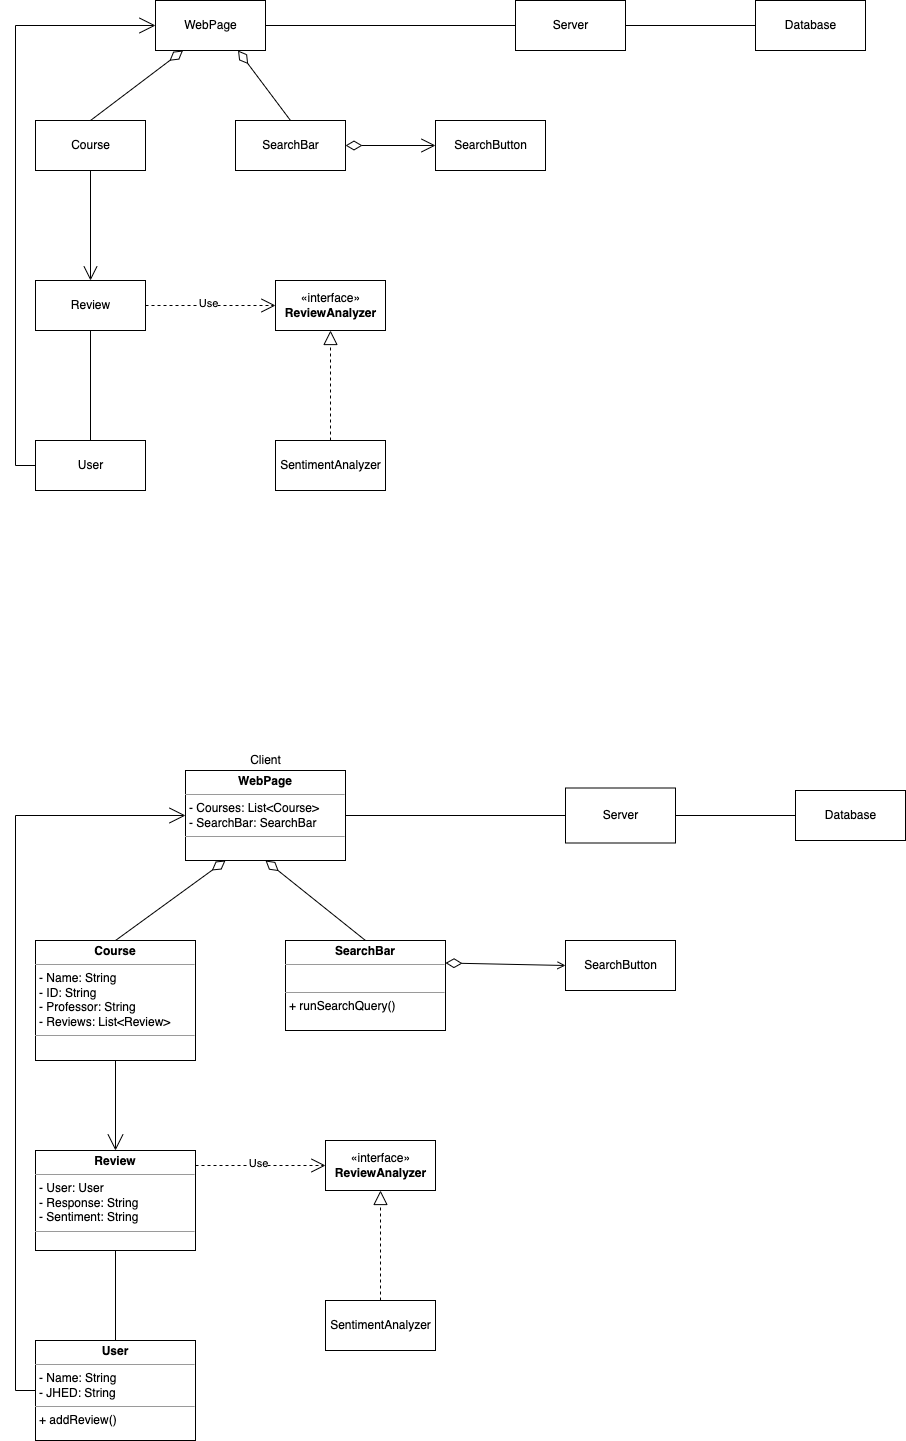

The diagram above was exported from draw.io. Its source (the exported page's mxGraphModel, read from the mxfile embedded in the PNG):
<mxGraphModel dx="1104" dy="1750" grid="1" gridSize="10" guides="1" tooltips="1" connect="1" arrows="1" fold="1" page="1" pageScale="1" pageWidth="1100" pageHeight="850" math="0" shadow="0">
  <root>
    <mxCell id="0" />
    <mxCell id="1" parent="0" />
    <mxCell id="2" style="rounded=0;orthogonalLoop=1;jettySize=auto;html=1;exitX=0.25;exitY=1;exitDx=0;exitDy=0;entryX=0.5;entryY=0;entryDx=0;entryDy=0;startArrow=diamondThin;startFill=0;endArrow=none;endFill=0;startSize=14;endSize=12;sourcePerimeterSpacing=0;" edge="1" source="5" target="7" parent="1">
      <mxGeometry relative="1" as="geometry" />
    </mxCell>
    <mxCell id="3" style="edgeStyle=none;rounded=0;orthogonalLoop=1;jettySize=auto;html=1;exitX=0.75;exitY=1;exitDx=0;exitDy=0;entryX=0.5;entryY=0;entryDx=0;entryDy=0;startArrow=diamondThin;startFill=0;endArrow=none;endFill=0;startSize=14;endSize=12;sourcePerimeterSpacing=0;" edge="1" source="5" target="20" parent="1">
      <mxGeometry relative="1" as="geometry" />
    </mxCell>
    <mxCell id="4" style="edgeStyle=none;rounded=0;orthogonalLoop=1;jettySize=auto;html=1;exitX=1;exitY=0.5;exitDx=0;exitDy=0;entryX=0;entryY=0.5;entryDx=0;entryDy=0;startArrow=none;startFill=0;endArrow=none;endFill=0;startSize=14;endSize=12;sourcePerimeterSpacing=0;" edge="1" source="5" target="17" parent="1">
      <mxGeometry relative="1" as="geometry" />
    </mxCell>
    <mxCell id="5" value="WebPage" style="html=1;" vertex="1" parent="1">
      <mxGeometry x="200" y="110" width="110" height="50" as="geometry" />
    </mxCell>
    <mxCell id="6" style="edgeStyle=orthogonalEdgeStyle;rounded=0;orthogonalLoop=1;jettySize=auto;html=1;exitX=0.5;exitY=1;exitDx=0;exitDy=0;entryX=0.5;entryY=0;entryDx=0;entryDy=0;startArrow=none;startFill=0;endArrow=open;endFill=0;startSize=14;endSize=12;sourcePerimeterSpacing=0;" edge="1" source="7" target="10" parent="1">
      <mxGeometry relative="1" as="geometry" />
    </mxCell>
    <mxCell id="7" value="Course" style="html=1;" vertex="1" parent="1">
      <mxGeometry x="80" y="230" width="110" height="50" as="geometry" />
    </mxCell>
    <mxCell id="8" style="edgeStyle=orthogonalEdgeStyle;rounded=0;orthogonalLoop=1;jettySize=auto;html=1;exitX=1;exitY=0.5;exitDx=0;exitDy=0;entryX=0;entryY=0.5;entryDx=0;entryDy=0;startArrow=none;startFill=0;endArrow=open;endFill=0;startSize=14;sourcePerimeterSpacing=0;dashed=1;endSize=12;" edge="1" source="10" target="38" parent="1">
      <mxGeometry relative="1" as="geometry" />
    </mxCell>
    <mxCell id="9" value="Use" style="edgeLabel;html=1;align=center;verticalAlign=middle;resizable=0;points=[];" vertex="1" connectable="0" parent="8">
      <mxGeometry x="-0.0615" y="3" relative="1" as="geometry">
        <mxPoint as="offset" />
      </mxGeometry>
    </mxCell>
    <mxCell id="10" value="Review" style="html=1;" vertex="1" parent="1">
      <mxGeometry x="80" y="390" width="110" height="50" as="geometry" />
    </mxCell>
    <mxCell id="11" style="edgeStyle=orthogonalEdgeStyle;rounded=0;orthogonalLoop=1;jettySize=auto;html=1;exitX=0.5;exitY=0;exitDx=0;exitDy=0;entryX=0.5;entryY=1;entryDx=0;entryDy=0;startArrow=none;startFill=0;endArrow=none;endFill=0;startSize=14;endSize=12;sourcePerimeterSpacing=0;" edge="1" source="13" target="10" parent="1">
      <mxGeometry relative="1" as="geometry" />
    </mxCell>
    <mxCell id="12" style="edgeStyle=orthogonalEdgeStyle;rounded=0;orthogonalLoop=1;jettySize=auto;html=1;exitX=0;exitY=0.5;exitDx=0;exitDy=0;entryX=0;entryY=0.5;entryDx=0;entryDy=0;startArrow=none;startFill=0;endArrow=open;endFill=0;startSize=14;endSize=14;sourcePerimeterSpacing=0;" edge="1" source="13" target="5" parent="1">
      <mxGeometry relative="1" as="geometry" />
    </mxCell>
    <mxCell id="13" value="User" style="html=1;" vertex="1" parent="1">
      <mxGeometry x="80" y="550" width="110" height="50" as="geometry" />
    </mxCell>
    <mxCell id="14" style="edgeStyle=orthogonalEdgeStyle;rounded=0;orthogonalLoop=1;jettySize=auto;html=1;exitX=0.5;exitY=0;exitDx=0;exitDy=0;entryX=0.5;entryY=1;entryDx=0;entryDy=0;dashed=1;startArrow=none;startFill=0;endArrow=block;endFill=0;startSize=14;endSize=12;sourcePerimeterSpacing=0;" edge="1" source="15" target="38" parent="1">
      <mxGeometry relative="1" as="geometry" />
    </mxCell>
    <mxCell id="15" value="SentimentAnalyzer" style="html=1;" vertex="1" parent="1">
      <mxGeometry x="320" y="550" width="110" height="50" as="geometry" />
    </mxCell>
    <mxCell id="16" style="edgeStyle=none;rounded=0;orthogonalLoop=1;jettySize=auto;html=1;exitX=1;exitY=0.5;exitDx=0;exitDy=0;entryX=0;entryY=0.5;entryDx=0;entryDy=0;startArrow=none;startFill=0;endArrow=none;endFill=0;startSize=14;endSize=12;sourcePerimeterSpacing=0;" edge="1" source="17" target="18" parent="1">
      <mxGeometry relative="1" as="geometry" />
    </mxCell>
    <mxCell id="17" value="Server" style="html=1;" vertex="1" parent="1">
      <mxGeometry x="560" y="110" width="110" height="50" as="geometry" />
    </mxCell>
    <mxCell id="18" value="Database" style="html=1;" vertex="1" parent="1">
      <mxGeometry x="800" y="110" width="110" height="50" as="geometry" />
    </mxCell>
    <mxCell id="19" style="edgeStyle=none;rounded=0;orthogonalLoop=1;jettySize=auto;html=1;exitX=1;exitY=0.5;exitDx=0;exitDy=0;entryX=0;entryY=0.5;entryDx=0;entryDy=0;startArrow=diamondThin;startFill=0;endArrow=open;endFill=0;startSize=14;endSize=12;sourcePerimeterSpacing=0;" edge="1" source="20" target="21" parent="1">
      <mxGeometry relative="1" as="geometry" />
    </mxCell>
    <mxCell id="20" value="SearchBar" style="html=1;" vertex="1" parent="1">
      <mxGeometry x="280" y="230" width="110" height="50" as="geometry" />
    </mxCell>
    <mxCell id="21" value="SearchButton" style="html=1;" vertex="1" parent="1">
      <mxGeometry x="480" y="230" width="110" height="50" as="geometry" />
    </mxCell>
    <mxCell id="22" style="edgeStyle=none;rounded=0;orthogonalLoop=1;jettySize=auto;html=1;exitX=0.5;exitY=0;exitDx=0;exitDy=0;entryX=0.25;entryY=1;entryDx=0;entryDy=0;startArrow=none;startFill=0;endArrow=diamondThin;endFill=0;startSize=14;endSize=14;sourcePerimeterSpacing=0;" edge="1" source="24" target="34" parent="1">
      <mxGeometry relative="1" as="geometry" />
    </mxCell>
    <mxCell id="23" style="edgeStyle=none;rounded=0;orthogonalLoop=1;jettySize=auto;html=1;exitX=0.5;exitY=1;exitDx=0;exitDy=0;entryX=0.5;entryY=0;entryDx=0;entryDy=0;startArrow=none;startFill=0;endArrow=open;endFill=0;startSize=14;endSize=14;sourcePerimeterSpacing=0;" edge="1" source="24" target="26" parent="1">
      <mxGeometry relative="1" as="geometry" />
    </mxCell>
    <mxCell id="24" value="&lt;p style=&quot;margin:0px;margin-top:4px;text-align:center;&quot;&gt;&lt;b&gt;Course&lt;/b&gt;&lt;/p&gt;&lt;hr size=&quot;1&quot;&gt;&lt;p style=&quot;margin:0px;margin-left:4px;&quot;&gt;- Name: String&lt;/p&gt;&lt;p style=&quot;margin:0px;margin-left:4px;&quot;&gt;- ID: String&lt;/p&gt;&lt;p style=&quot;margin:0px;margin-left:4px;&quot;&gt;- Professor: String&lt;/p&gt;&lt;p style=&quot;margin:0px;margin-left:4px;&quot;&gt;- Reviews: List&amp;lt;Review&amp;gt;&lt;/p&gt;&lt;hr size=&quot;1&quot;&gt;&lt;p style=&quot;margin:0px;margin-left:4px;&quot;&gt;&lt;br&gt;&lt;/p&gt;" style="verticalAlign=top;align=left;overflow=fill;fontSize=12;fontFamily=Helvetica;html=1;" vertex="1" parent="1">
      <mxGeometry x="80" y="1050" width="160" height="120" as="geometry" />
    </mxCell>
    <mxCell id="25" style="edgeStyle=none;rounded=0;orthogonalLoop=1;jettySize=auto;html=1;exitX=0.5;exitY=1;exitDx=0;exitDy=0;entryX=0.5;entryY=0;entryDx=0;entryDy=0;startArrow=none;startFill=0;endArrow=none;endFill=0;startSize=14;endSize=14;sourcePerimeterSpacing=0;" edge="1" source="26" target="28" parent="1">
      <mxGeometry relative="1" as="geometry" />
    </mxCell>
    <mxCell id="26" value="&lt;p style=&quot;margin:0px;margin-top:4px;text-align:center;&quot;&gt;&lt;b&gt;Review&lt;/b&gt;&lt;/p&gt;&lt;hr size=&quot;1&quot;&gt;&lt;p style=&quot;margin:0px;margin-left:4px;&quot;&gt;- User: User&lt;/p&gt;&lt;p style=&quot;margin:0px;margin-left:4px;&quot;&gt;- Response: String&lt;/p&gt;&lt;p style=&quot;margin:0px;margin-left:4px;&quot;&gt;- Sentiment: String&lt;/p&gt;&lt;hr size=&quot;1&quot;&gt;&lt;p style=&quot;margin:0px;margin-left:4px;&quot;&gt;&lt;br&gt;&lt;/p&gt;" style="verticalAlign=top;align=left;overflow=fill;fontSize=12;fontFamily=Helvetica;html=1;" vertex="1" parent="1">
      <mxGeometry x="80" y="1260" width="160" height="100" as="geometry" />
    </mxCell>
    <mxCell id="27" style="edgeStyle=orthogonalEdgeStyle;rounded=0;orthogonalLoop=1;jettySize=auto;html=1;exitX=0;exitY=0.5;exitDx=0;exitDy=0;startArrow=none;startFill=0;endArrow=open;endFill=0;startSize=14;endSize=14;sourcePerimeterSpacing=0;" edge="1" source="28" target="34" parent="1">
      <mxGeometry relative="1" as="geometry">
        <Array as="points">
          <mxPoint x="60" y="1500" />
          <mxPoint x="60" y="925" />
        </Array>
      </mxGeometry>
    </mxCell>
    <mxCell id="28" value="&lt;p style=&quot;margin:0px;margin-top:4px;text-align:center;&quot;&gt;&lt;b&gt;User&lt;/b&gt;&lt;/p&gt;&lt;hr size=&quot;1&quot;&gt;&lt;p style=&quot;margin:0px;margin-left:4px;&quot;&gt;- Name: String&lt;/p&gt;&lt;p style=&quot;margin:0px;margin-left:4px;&quot;&gt;- JHED: String&lt;br&gt;&lt;/p&gt;&lt;hr size=&quot;1&quot;&gt;&lt;p style=&quot;margin:0px;margin-left:4px;&quot;&gt;+ addReview()&lt;/p&gt;" style="verticalAlign=top;align=left;overflow=fill;fontSize=12;fontFamily=Helvetica;html=1;" vertex="1" parent="1">
      <mxGeometry x="80" y="1450" width="160" height="100" as="geometry" />
    </mxCell>
    <mxCell id="29" style="rounded=0;orthogonalLoop=1;jettySize=auto;html=1;exitX=1;exitY=0.25;exitDx=0;exitDy=0;entryX=0;entryY=0.5;entryDx=0;entryDy=0;startArrow=diamondThin;startFill=0;sourcePerimeterSpacing=0;startSize=14;endArrow=open;endFill=0;" edge="1" source="31" target="32" parent="1">
      <mxGeometry relative="1" as="geometry" />
    </mxCell>
    <mxCell id="30" style="edgeStyle=none;rounded=0;orthogonalLoop=1;jettySize=auto;html=1;exitX=0.5;exitY=0;exitDx=0;exitDy=0;entryX=0.5;entryY=1;entryDx=0;entryDy=0;startArrow=none;startFill=0;endArrow=diamondThin;endFill=0;startSize=14;endSize=14;sourcePerimeterSpacing=0;" edge="1" source="31" target="34" parent="1">
      <mxGeometry relative="1" as="geometry" />
    </mxCell>
    <mxCell id="31" value="&lt;p style=&quot;margin:0px;margin-top:4px;text-align:center;&quot;&gt;&lt;b&gt;SearchBar&lt;/b&gt;&lt;/p&gt;&lt;hr size=&quot;1&quot;&gt;&lt;p style=&quot;margin:0px;margin-left:4px;&quot;&gt;&lt;br&gt;&lt;/p&gt;&lt;hr size=&quot;1&quot;&gt;&lt;p style=&quot;margin:0px;margin-left:4px;&quot;&gt;+ runSearchQuery()&lt;/p&gt;" style="verticalAlign=top;align=left;overflow=fill;fontSize=12;fontFamily=Helvetica;html=1;" vertex="1" parent="1">
      <mxGeometry x="330" y="1050" width="160" height="90" as="geometry" />
    </mxCell>
    <mxCell id="32" value="SearchButton" style="html=1;" vertex="1" parent="1">
      <mxGeometry x="610" y="1050" width="110" height="50" as="geometry" />
    </mxCell>
    <mxCell id="33" style="rounded=0;orthogonalLoop=1;jettySize=auto;html=1;exitX=1;exitY=0.5;exitDx=0;exitDy=0;startArrow=none;startFill=0;endArrow=none;endFill=0;startSize=14;endSize=12;sourcePerimeterSpacing=0;" edge="1" source="34" target="35" parent="1">
      <mxGeometry relative="1" as="geometry" />
    </mxCell>
    <mxCell id="34" value="&lt;p style=&quot;margin:0px;margin-top:4px;text-align:center;&quot;&gt;&lt;b&gt;WebPage&lt;/b&gt;&lt;/p&gt;&lt;hr size=&quot;1&quot;&gt;&lt;p style=&quot;margin:0px;margin-left:4px;&quot;&gt;- Courses: List&amp;lt;Course&amp;gt;&lt;/p&gt;&lt;p style=&quot;margin:0px;margin-left:4px;&quot;&gt;- SearchBar: SearchBar&lt;br&gt;&lt;/p&gt;&lt;hr size=&quot;1&quot;&gt;&lt;p style=&quot;margin:0px;margin-left:4px;&quot;&gt;&lt;br&gt;&lt;/p&gt;" style="verticalAlign=top;align=left;overflow=fill;fontSize=12;fontFamily=Helvetica;html=1;" vertex="1" parent="1">
      <mxGeometry x="230" y="880" width="160" height="90" as="geometry" />
    </mxCell>
    <mxCell id="35" value="Server" style="html=1;" vertex="1" parent="1">
      <mxGeometry x="610" y="897.5" width="110" height="55" as="geometry" />
    </mxCell>
    <mxCell id="36" style="edgeStyle=none;rounded=0;orthogonalLoop=1;jettySize=auto;html=1;exitX=0;exitY=0.5;exitDx=0;exitDy=0;startArrow=none;startFill=0;endArrow=none;endFill=0;startSize=14;endSize=14;sourcePerimeterSpacing=0;" edge="1" source="37" target="35" parent="1">
      <mxGeometry relative="1" as="geometry" />
    </mxCell>
    <mxCell id="37" value="Database" style="html=1;" vertex="1" parent="1">
      <mxGeometry x="840" y="900" width="110" height="50" as="geometry" />
    </mxCell>
    <mxCell id="38" value="«interface»&lt;br&gt;&lt;b&gt;ReviewAnalyzer&lt;/b&gt;" style="html=1;" vertex="1" parent="1">
      <mxGeometry x="320" y="390" width="110" height="50" as="geometry" />
    </mxCell>
    <mxCell id="39" style="edgeStyle=orthogonalEdgeStyle;rounded=0;orthogonalLoop=1;jettySize=auto;html=1;exitX=1;exitY=0.5;exitDx=0;exitDy=0;entryX=0;entryY=0.5;entryDx=0;entryDy=0;startArrow=none;startFill=0;endArrow=open;endFill=0;startSize=14;sourcePerimeterSpacing=0;dashed=1;endSize=12;" edge="1" target="43" parent="1">
      <mxGeometry relative="1" as="geometry">
        <mxPoint x="240" y="1275" as="sourcePoint" />
      </mxGeometry>
    </mxCell>
    <mxCell id="40" value="Use" style="edgeLabel;html=1;align=center;verticalAlign=middle;resizable=0;points=[];" vertex="1" connectable="0" parent="39">
      <mxGeometry x="-0.0615" y="3" relative="1" as="geometry">
        <mxPoint as="offset" />
      </mxGeometry>
    </mxCell>
    <mxCell id="41" style="edgeStyle=orthogonalEdgeStyle;rounded=0;orthogonalLoop=1;jettySize=auto;html=1;exitX=0.5;exitY=0;exitDx=0;exitDy=0;entryX=0.5;entryY=1;entryDx=0;entryDy=0;dashed=1;startArrow=none;startFill=0;endArrow=block;endFill=0;startSize=14;endSize=12;sourcePerimeterSpacing=0;" edge="1" source="42" target="43" parent="1">
      <mxGeometry relative="1" as="geometry" />
    </mxCell>
    <mxCell id="42" value="SentimentAnalyzer" style="html=1;" vertex="1" parent="1">
      <mxGeometry x="370" y="1410" width="110" height="50" as="geometry" />
    </mxCell>
    <mxCell id="43" value="«interface»&lt;br&gt;&lt;b&gt;ReviewAnalyzer&lt;/b&gt;" style="html=1;" vertex="1" parent="1">
      <mxGeometry x="370" y="1250" width="110" height="50" as="geometry" />
    </mxCell>
    <mxCell id="44" value="Client" style="text;html=1;align=center;verticalAlign=middle;resizable=0;points=[];autosize=1;strokeColor=none;fillColor=none;" vertex="1" parent="1">
      <mxGeometry x="285" y="855" width="50" height="30" as="geometry" />
    </mxCell>
  </root>
</mxGraphModel>